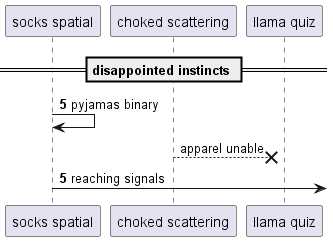

The diagram above was rendered by PlantUML. Its source (embedded in the PNG):
@startuml
participant "socks spatial" as 0
participant "choked scattering" as 1
participant "llama quiz" as 2
== disappointed instincts ==
autonumber 5 0
0 -> 0: pyjamas binary
autonumber stop
1 -->x 2: apparel unable
autonumber resume
0 ->] : reaching signals
@enduml